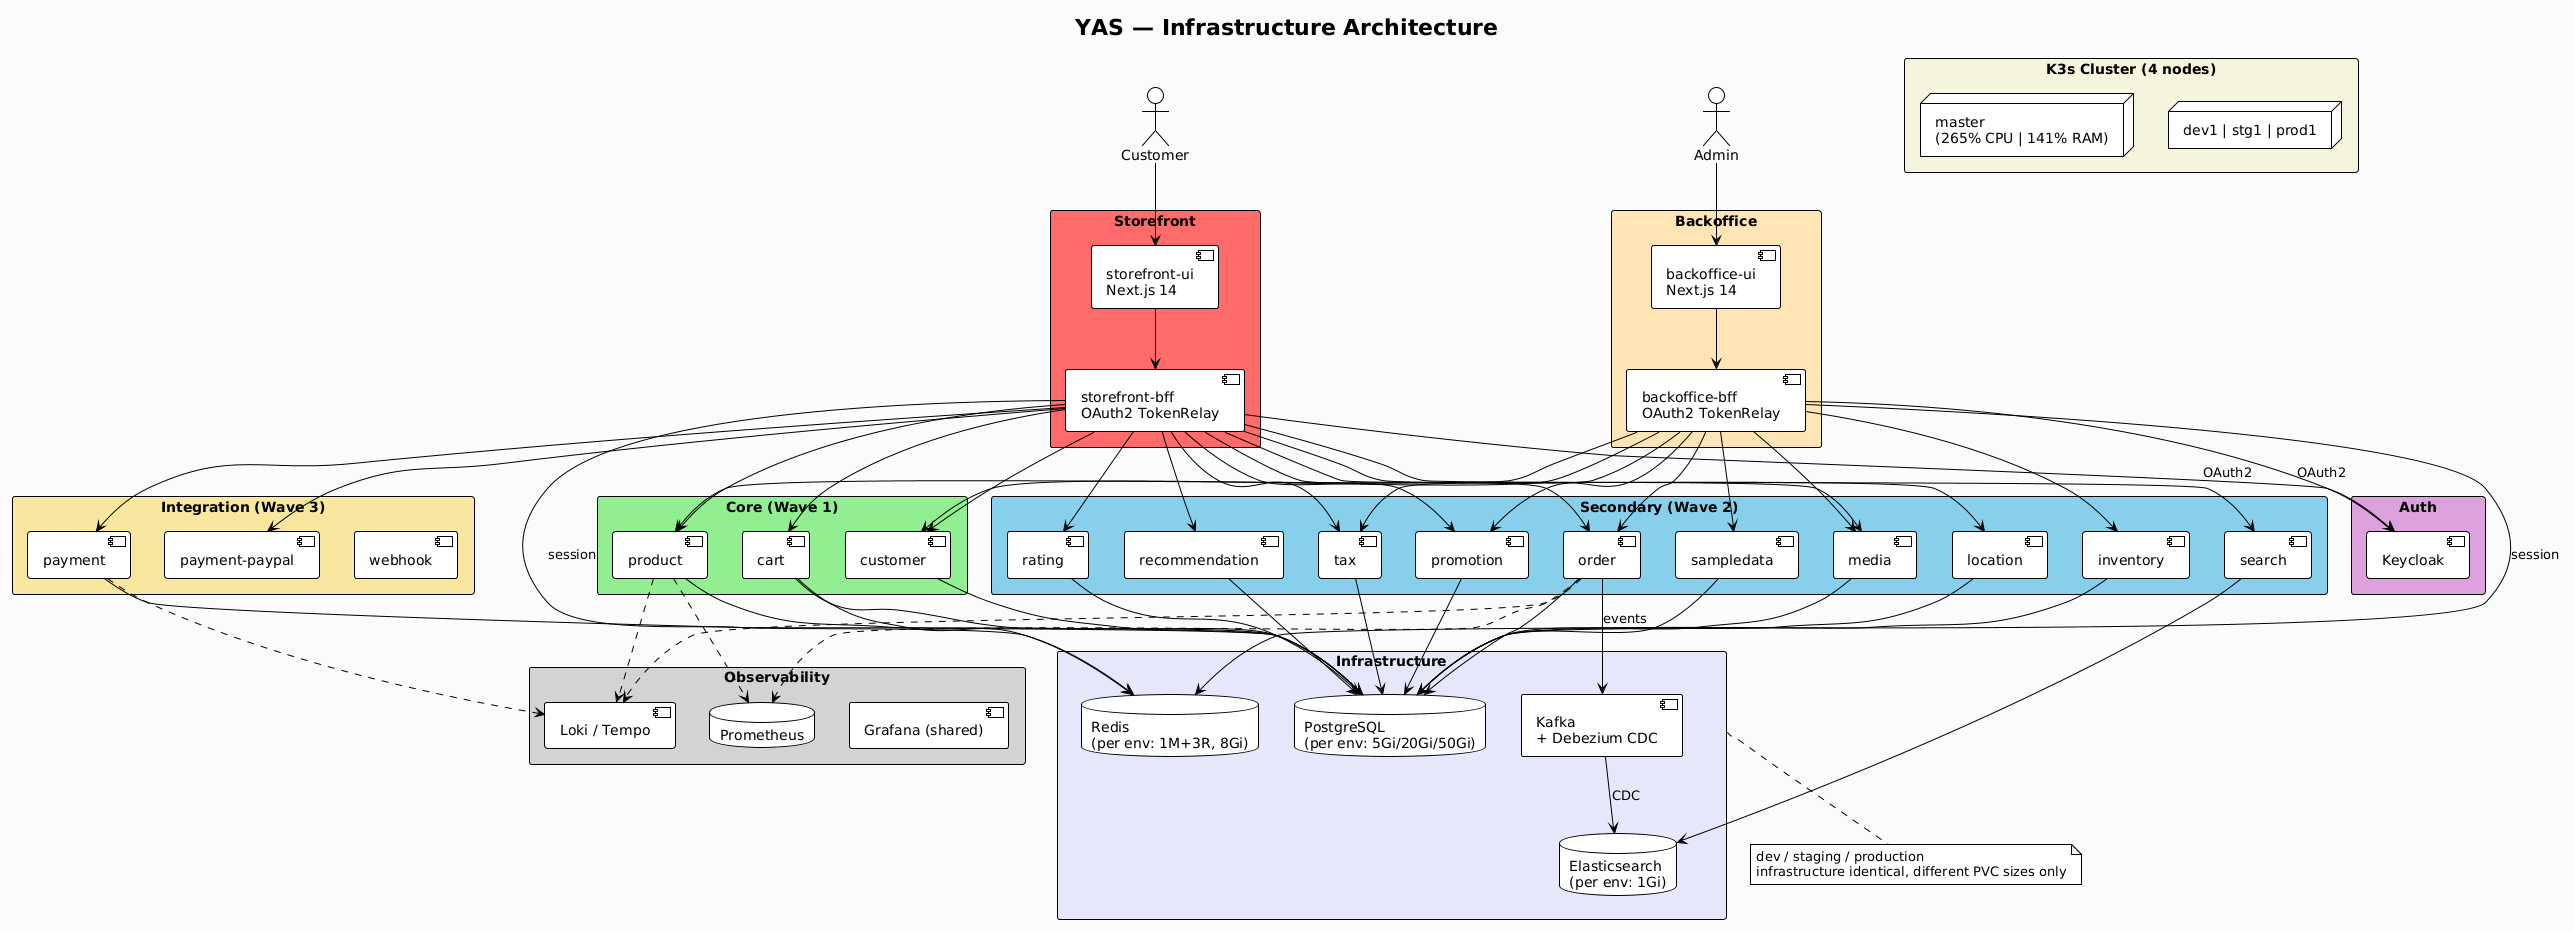

The diagram above was rendered by PlantUML. Its source (embedded in the PNG):
@startuml
!theme plain
title YAS — Infrastructure Architecture

skinparam backgroundColor #FAFAFA
skinparam fontSize 10

' ===== USERS =====
actor "Customer" as cust
actor "Admin" as admin

' ===== STOREFRONT SIDE =====
rectangle "Storefront" #FF6B6B {
  [storefront-ui\nNext.js 14] as sf_ui
  [storefront-bff\nOAuth2 TokenRelay] as sf_bff
}

' ===== BACKOFFICE SIDE =====
rectangle "Backoffice" #FFE4B5 {
  [backoffice-ui\nNext.js 14] as bo_ui
  [backoffice-bff\nOAuth2 TokenRelay] as bo_bff
}

' ===== SERVICES =====
rectangle "Core (Wave 1)" as core #90EE90 {
  [product] as product
  [customer] as customer
  [cart] as cart
}

rectangle "Secondary (Wave 2)" as sec #87CEEB {
  [order] as order
  [search] as search
  [media] as media
  [inventory] as inv
  [location] as loc
  [tax] as tax
  [promotion] as promo
  [rating] as rating
  [recommendation] as rec
  [sampledata] as sample
}

rectangle "Integration (Wave 3)" as integ #F9E79F {
  [payment] as pay
  [payment-paypal] as pp
  [webhook] as wh
}

' ===== INFRA =====
rectangle "Auth" as auth #DDA0DD {
  [Keycloak] as kc
}

rectangle "Infrastructure" as infra #E6E6FA {
  database "PostgreSQL\n(per env: 5Gi/20Gi/50Gi)" as pg
  [Kafka\n+ Debezium CDC] as kafka
  database "Redis\n(per env: 1M+3R, 8Gi)" as redis
  database "Elasticsearch\n(per env: 1Gi)" as es
}

rectangle "Observability" as obs #D3D3D3 {
  [Loki / Tempo] as lt
  database "Prometheus" as prom_obs
  [Grafana (shared)] as grafana
}

' ===== K8S =====
rectangle "K3s Cluster (4 nodes)" as k8s #F5F5DC {
  node "master\n(265% CPU | 141% RAM)" as m
  node "dev1 | stg1 | prod1" as workers
}

' ===== STOREFRONT FLOW =====
cust --> sf_ui
sf_ui --> sf_bff
sf_bff --> kc : OAuth2
sf_bff --> product
sf_bff --> customer
sf_bff --> cart
sf_bff --> order
sf_bff --> search
sf_bff --> loc
sf_bff --> media
sf_bff --> tax
sf_bff --> promo
sf_bff --> rating
sf_bff --> rec
sf_bff --> pay
sf_bff --> pp
sf_bff --> redis : session

' ===== BACKOFFICE FLOW =====
admin --> bo_ui
bo_ui --> bo_bff
bo_bff --> kc : OAuth2
bo_bff --> product
bo_bff --> customer
bo_bff --> order
bo_bff --> media
bo_bff --> inv
bo_bff --> tax
bo_bff --> promo
bo_bff --> sample
bo_bff --> redis : session

' ===== SERVICE → INFRA =====
product --> pg
customer --> pg
cart --> pg
cart --> redis
order --> pg
order --> kafka : events
search --> es
loc --> pg
media --> pg
tax --> pg
promo --> pg
rating --> pg
rec --> pg
pay --> pg
inv --> pg
sample --> pg
kafka --> es : CDC

' ===== OBSERVABILITY =====
product ..> lt
order ..> lt
pay ..> lt
product ..> prom_obs
order ..> prom_obs

note bottom of infra
  dev / staging / production
  infrastructure identical, different PVC sizes only
end note

@enduml